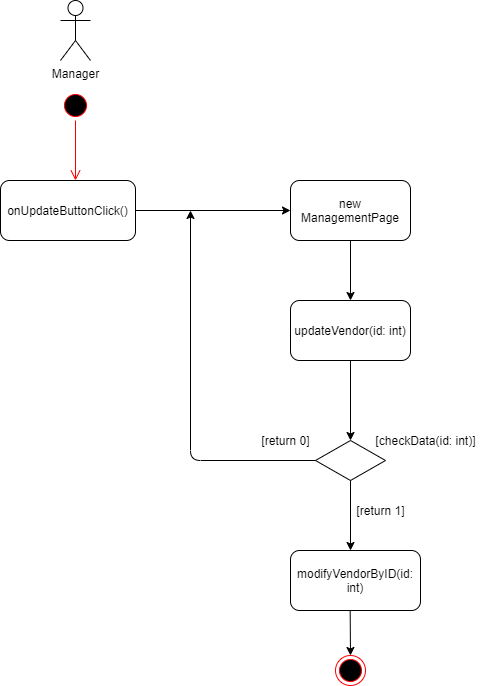

The diagram above was exported from draw.io. Its source (the exported page's mxGraphModel, read from the mxfile embedded in the PNG):
<mxGraphModel dx="413" dy="230" grid="1" gridSize="10" guides="1" tooltips="1" connect="1" arrows="1" fold="1" page="1" pageScale="1" pageWidth="827" pageHeight="1169" math="0" shadow="0">
  <root>
    <mxCell id="0" />
    <mxCell id="1" parent="0" />
    <mxCell id="5hQVobz80JFgihwK8SIt-1" value="Manager" style="shape=umlActor;verticalLabelPosition=bottom;labelBackgroundColor=#ffffff;verticalAlign=top;html=1;outlineConnect=0;" vertex="1" parent="1">
      <mxGeometry x="150" y="40" width="30" height="60" as="geometry" />
    </mxCell>
    <mxCell id="5hQVobz80JFgihwK8SIt-2" value="" style="ellipse;html=1;shape=startState;fillColor=#000000;strokeColor=#ff0000;" vertex="1" parent="1">
      <mxGeometry x="150" y="130" width="30" height="30" as="geometry" />
    </mxCell>
    <mxCell id="5hQVobz80JFgihwK8SIt-3" value="" style="edgeStyle=orthogonalEdgeStyle;html=1;verticalAlign=bottom;endArrow=open;endSize=8;strokeColor=#ff0000;" edge="1" source="5hQVobz80JFgihwK8SIt-2" parent="1">
      <mxGeometry relative="1" as="geometry">
        <mxPoint x="165" y="220" as="targetPoint" />
      </mxGeometry>
    </mxCell>
    <mxCell id="5hQVobz80JFgihwK8SIt-4" value="onUpdateButtonClick()" style="rounded=1;whiteSpace=wrap;html=1;" vertex="1" parent="1">
      <mxGeometry x="90" y="220" width="135" height="60" as="geometry" />
    </mxCell>
    <mxCell id="5hQVobz80JFgihwK8SIt-5" value="new ManagementPage" style="rounded=1;whiteSpace=wrap;html=1;" vertex="1" parent="1">
      <mxGeometry x="380" y="220" width="120" height="60" as="geometry" />
    </mxCell>
    <mxCell id="5hQVobz80JFgihwK8SIt-6" value="updateVendor(id: int)" style="rounded=1;whiteSpace=wrap;html=1;" vertex="1" parent="1">
      <mxGeometry x="380" y="340" width="120" height="60" as="geometry" />
    </mxCell>
    <mxCell id="5hQVobz80JFgihwK8SIt-7" value="" style="rhombus;whiteSpace=wrap;html=1;" vertex="1" parent="1">
      <mxGeometry x="405" y="480" width="70" height="40" as="geometry" />
    </mxCell>
    <mxCell id="5hQVobz80JFgihwK8SIt-8" value="[checkData(id: int)]" style="text;html=1;align=center;verticalAlign=middle;resizable=0;points=[];autosize=1;" vertex="1" parent="1">
      <mxGeometry x="455" y="470" width="120" height="20" as="geometry" />
    </mxCell>
    <mxCell id="5hQVobz80JFgihwK8SIt-9" value="" style="endArrow=classic;html=1;exitX=0.5;exitY=1;exitDx=0;exitDy=0;" edge="1" parent="1" source="5hQVobz80JFgihwK8SIt-7">
      <mxGeometry width="50" height="50" relative="1" as="geometry">
        <mxPoint x="250" y="560" as="sourcePoint" />
        <mxPoint x="440" y="590" as="targetPoint" />
      </mxGeometry>
    </mxCell>
    <mxCell id="5hQVobz80JFgihwK8SIt-10" value="[return 1]" style="text;html=1;align=center;verticalAlign=middle;resizable=0;points=[];autosize=1;" vertex="1" parent="1">
      <mxGeometry x="440" y="540" width="60" height="20" as="geometry" />
    </mxCell>
    <mxCell id="5hQVobz80JFgihwK8SIt-11" value="[return 0]" style="text;html=1;align=center;verticalAlign=middle;resizable=0;points=[];autosize=1;" vertex="1" parent="1">
      <mxGeometry x="345" y="470" width="60" height="20" as="geometry" />
    </mxCell>
    <mxCell id="5hQVobz80JFgihwK8SIt-12" value="modifyVendorByID(id: int)" style="rounded=1;whiteSpace=wrap;html=1;" vertex="1" parent="1">
      <mxGeometry x="380" y="590" width="130" height="60" as="geometry" />
    </mxCell>
    <mxCell id="5hQVobz80JFgihwK8SIt-13" value="" style="endArrow=classic;html=1;exitX=0.459;exitY=1.001;exitDx=0;exitDy=0;exitPerimeter=0;" edge="1" parent="1" source="5hQVobz80JFgihwK8SIt-12" target="5hQVobz80JFgihwK8SIt-14">
      <mxGeometry width="50" height="50" relative="1" as="geometry">
        <mxPoint x="250" y="560" as="sourcePoint" />
        <mxPoint x="440" y="710" as="targetPoint" />
      </mxGeometry>
    </mxCell>
    <mxCell id="5hQVobz80JFgihwK8SIt-14" value="" style="ellipse;html=1;shape=endState;fillColor=#000000;strokeColor=#ff0000;" vertex="1" parent="1">
      <mxGeometry x="425" y="695" width="30" height="30" as="geometry" />
    </mxCell>
    <mxCell id="5hQVobz80JFgihwK8SIt-16" value="" style="endArrow=classic;html=1;exitX=0.5;exitY=1;exitDx=0;exitDy=0;entryX=0.5;entryY=0;entryDx=0;entryDy=0;" edge="1" parent="1" source="5hQVobz80JFgihwK8SIt-6" target="5hQVobz80JFgihwK8SIt-7">
      <mxGeometry width="50" height="50" relative="1" as="geometry">
        <mxPoint x="250" y="470" as="sourcePoint" />
        <mxPoint x="300" y="420" as="targetPoint" />
      </mxGeometry>
    </mxCell>
    <mxCell id="5hQVobz80JFgihwK8SIt-17" value="" style="endArrow=classic;html=1;entryX=0.5;entryY=0;entryDx=0;entryDy=0;" edge="1" parent="1" source="5hQVobz80JFgihwK8SIt-5" target="5hQVobz80JFgihwK8SIt-6">
      <mxGeometry width="50" height="50" relative="1" as="geometry">
        <mxPoint x="450" y="410" as="sourcePoint" />
        <mxPoint x="450" y="489.9999999999999" as="targetPoint" />
      </mxGeometry>
    </mxCell>
    <mxCell id="5hQVobz80JFgihwK8SIt-18" value="" style="endArrow=classic;html=1;exitX=1;exitY=0.5;exitDx=0;exitDy=0;" edge="1" parent="1" source="5hQVobz80JFgihwK8SIt-4" target="5hQVobz80JFgihwK8SIt-5">
      <mxGeometry width="50" height="50" relative="1" as="geometry">
        <mxPoint x="250" y="390" as="sourcePoint" />
        <mxPoint x="300" y="340" as="targetPoint" />
      </mxGeometry>
    </mxCell>
    <mxCell id="5hQVobz80JFgihwK8SIt-19" value="" style="endArrow=classic;html=1;exitX=0;exitY=0.5;exitDx=0;exitDy=0;" edge="1" parent="1" source="5hQVobz80JFgihwK8SIt-7">
      <mxGeometry width="50" height="50" relative="1" as="geometry">
        <mxPoint x="400" y="500" as="sourcePoint" />
        <mxPoint x="280" y="250" as="targetPoint" />
        <Array as="points">
          <mxPoint x="280" y="500" />
        </Array>
      </mxGeometry>
    </mxCell>
  </root>
</mxGraphModel>